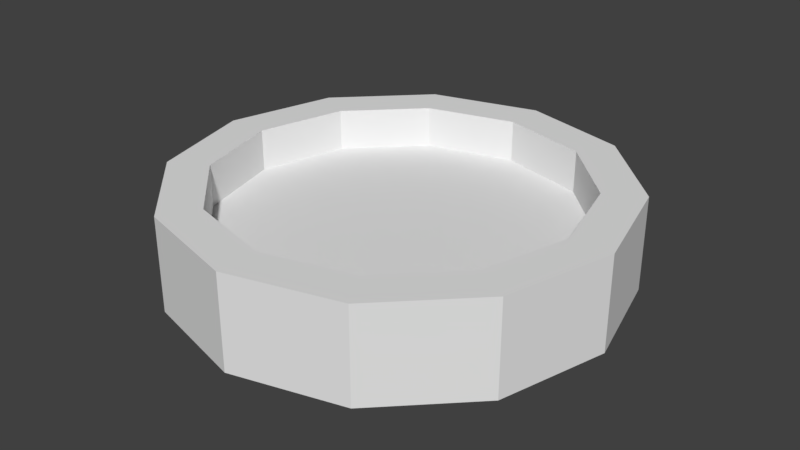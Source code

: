 # Source: fountain.blend  (saved by Blender 2.78.0; exported with 4.5.12 LTS)
import bpy
from mathutils import Matrix  # noqa: F401  (used for matrix-valued properties, if any)

bpy.ops.wm.read_factory_settings(use_empty=True)
scene = bpy.context.scene
scene.name = 'Scene'

# ---- collections
col_collection_1 = bpy.data.collections.new('Collection 1'); scene.collection.children.link(col_collection_1)

# ---- world
world_world = bpy.data.worlds.new('World'); scene.world = world_world
world_world.color = (0.05088, 0.05088, 0.05088)
world_world.use_sun_shadow = False
world_world.sun_shadow_jitter_overblur = 0.0
world_world.cycles.sampling_method = 'MANUAL'

# ---- meshes
me_cylinder = bpy.data.meshes.new('Cylinder')
me_cylinder.from_pydata([(0.0, 2.26, -0.48), (0.0, 2.26, 0.48), (1.13, 1.957, -0.48), (1.13, 1.957, 0.48), (1.957, 1.13, -0.48), (1.957, 1.13, 0.48), (2.26, -9.879e-08, -0.48), (2.26, -9.879e-08, 0.48), (1.957, -1.13, -0.48), (1.957, -1.13, 0.48), (1.13, -1.957, -0.48), (1.13, -1.957, 0.48), (3.413e-07, -2.26, -0.48), (3.413e-07, -2.26, 0.48), (-1.13, -1.957, -0.48), (-1.13, -1.957, 0.48), (-1.957, -1.13, -0.48), (-1.957, -1.13, 0.48), (-2.26, -1.051e-06, -0.48), (-2.26, -1.051e-06, 0.48), (-1.957, 1.13, -0.48), (-1.957, 1.13, 0.48), (-1.13, 1.957, -0.48), (-1.13, 1.957, 0.48), (1.13, 1.957, 0.48), (0.0, 2.26, 0.48), (1.957, 1.13, 0.48), (2.26, -9.879e-08, 0.48), (1.957, -1.13, 0.48), (1.13, -1.957, 0.48), (3.413e-07, -2.26, 0.48), (-1.13, -1.957, 0.48), (-1.957, -1.13, 0.48), (-2.26, -1.051e-06, 0.48), (-1.957, 1.13, 0.48), (-1.13, 1.957, 0.48), (0.9162, 1.587, 0.48), (-1.128e-08, 1.832, 0.48), (1.587, 0.9162, 0.48), (1.832, -1.478e-07, 0.48), (1.587, -0.9162, 0.48), (0.9162, -1.587, 0.48), (2.654e-07, -1.832, 0.48), (-0.9162, -1.587, 0.48), (-1.587, -0.9162, 0.48), (-1.832, -9.196e-07, 0.48), (-1.587, 0.9162, 0.48), (-0.9162, 1.587, 0.48), (0.9162, 1.587, 0.48), (-1.128e-08, 1.832, 0.48), (1.587, 0.9162, 0.48), (1.832, -1.478e-07, 0.48), (1.587, -0.9162, 0.48), (0.9162, -1.587, 0.48), (2.654e-07, -1.832, 0.48), (-0.9162, -1.587, 0.48), (-1.587, -0.9162, 0.48), (-1.832, -9.196e-07, 0.48), (-1.587, 0.9162, 0.48), (-0.9162, 1.587, 0.48), (0.9162, 1.587, 0.04726), (-1.768e-08, 1.832, 0.04726), (1.587, 0.9162, 0.04726), (1.832, -1.478e-07, 0.04726), (1.587, -0.9162, 0.04726), (0.9162, -1.587, 0.04726), (2.59e-07, -1.832, 0.04726), (-0.9162, -1.587, 0.04726), (-1.587, -0.9162, 0.04726), (-1.832, -9.196e-07, 0.04726), (-1.587, 0.9162, 0.04726), (-0.9162, 1.587, 0.04726)], [], [(0, 1, 3, 2), (2, 3, 5, 4), (4, 5, 7, 6), (6, 7, 9, 8), (8, 9, 11, 10), (10, 11, 13, 12), (12, 13, 15, 14), (14, 15, 17, 16), (16, 17, 19, 18), (18, 19, 21, 20), (13, 11, 29, 30), (20, 21, 23, 22), (22, 23, 1, 0), (0, 2, 4, 6, 8, 10, 12, 14, 16, 18, 20, 22), (30, 29, 41, 42), (11, 9, 28, 29), (9, 7, 27, 28), (1, 23, 35, 25), (3, 1, 25, 24), (7, 5, 26, 27), (23, 21, 34, 35), (5, 3, 24, 26), (21, 19, 33, 34), (19, 17, 32, 33), (17, 15, 31, 32), (15, 13, 30, 31), (45, 44, 56, 57), (27, 26, 38, 39), (34, 33, 45, 46), (31, 30, 42, 43), (28, 27, 39, 40), (35, 34, 46, 47), (24, 25, 37, 36), (32, 31, 43, 44), (29, 28, 40, 41), (25, 35, 47, 37), (26, 24, 36, 38), (33, 32, 44, 45), (50, 48, 60, 62), (42, 41, 53, 54), (39, 38, 50, 51), (46, 45, 57, 58), (43, 42, 54, 55), (40, 39, 51, 52), (47, 46, 58, 59), (36, 37, 49, 48), (44, 43, 55, 56), (41, 40, 52, 53), (37, 47, 59, 49), (38, 36, 48, 50), (60, 61, 71, 70, 69, 68, 67, 66, 65, 64, 63, 62), (57, 56, 68, 69), (54, 53, 65, 66), (51, 50, 62, 63), (58, 57, 69, 70), (55, 54, 66, 67), (52, 51, 63, 64), (59, 58, 70, 71), (48, 49, 61, 60), (56, 55, 67, 68), (53, 52, 64, 65), (49, 59, 71, 61)])
me_cylinder.use_remesh_preserve_volume = False
me_cylinder.use_remesh_preserve_attributes = False
me_cylinder.use_mirror_vertex_groups = False
me_cylinder.update()

# ---- objects
ob_cylinder = bpy.data.objects.new('Cylinder', me_cylinder)

# ---- transforms, parenting, visibility, modifiers, constraints
ob_cylinder.location = (0.0, 0.0, 0.0)
ob_cylinder.lineart.crease_threshold = 0.0

# ---- collection membership
col_collection_1.objects.link(ob_cylinder)

# ---- scene / render settings (as saved in the file)
scene.frame_start = 1; scene.frame_end = 250; scene.frame_set(1)
scene.render.engine = 'BLENDER_EEVEE_NEXT'
scene.render.resolution_percentage = 50
scene.render.dither_intensity = 0.0
scene.cycles.use_denoising = False
scene.cycles.samples = 128
scene.cycles.sampling_pattern = 'TABULATED_SOBOL'
scene.cycles.light_sampling_threshold = 0.0
scene.cycles.use_adaptive_sampling = False
scene.cycles.use_light_tree = False
scene.cycles.blur_glossy = 0.0
scene.cycles.sample_clamp_indirect = 0.0
scene.view_settings.view_transform = 'Standard'
bpy.context.view_layer.update()

# ---- added for rendering (the .blend has no active camera and no usable light): camera, sun
cam_auto = bpy.data.cameras.new('AutoCamera')
cam_auto.lens = 50.0
cam_auto.sensor_width = 36.0
cam_auto.clip_end = 1000.0
ob_auto_camera = bpy.data.objects.new('AutoCamera', cam_auto)
scene.collection.objects.link(ob_auto_camera)
ob_auto_camera.location = (5.98059, -7.1767, 4.78447)
ob_auto_camera.rotation_euler = (1.09748, -7.21219e-08, 0.694738)
scene.camera = ob_auto_camera
light_auto_sun = bpy.data.lights.new('AutoSun', 'SUN')
light_auto_sun.energy = 3.0
light_auto_sun.angle = 0.0523599
ob_auto_sun = bpy.data.objects.new('AutoSun', light_auto_sun)
scene.collection.objects.link(ob_auto_sun)
ob_auto_sun.rotation_euler = (0.872665, 0.174533, 0.523599)
bpy.context.view_layer.update()
